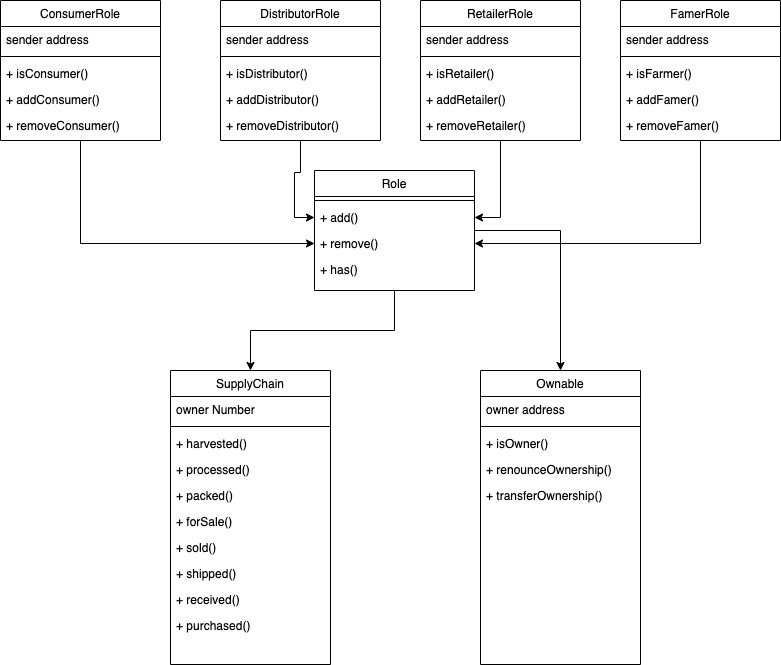

The diagram above was exported from draw.io. Its source (the exported page's mxGraphModel, read from the mxfile embedded in the PNG):
<mxGraphModel dx="946" dy="589" grid="1" gridSize="10" guides="1" tooltips="1" connect="1" arrows="1" fold="1" page="1" pageScale="1" pageWidth="827" pageHeight="1169" math="0" shadow="0">
  <root>
    <mxCell id="WIyWlLk6GJQsqaUBKTNV-0" />
    <mxCell id="WIyWlLk6GJQsqaUBKTNV-1" parent="WIyWlLk6GJQsqaUBKTNV-0" />
    <mxCell id="SY7N5S3Jw5nhNRJm9wRJ-1" value="SupplyChain" style="swimlane;fontStyle=0;align=center;verticalAlign=top;childLayout=stackLayout;horizontal=1;startSize=26;horizontalStack=0;resizeParent=1;resizeLast=0;collapsible=1;marginBottom=0;rounded=0;shadow=0;strokeWidth=1;" vertex="1" parent="WIyWlLk6GJQsqaUBKTNV-1">
      <mxGeometry x="190" y="890" width="160" height="294" as="geometry">
        <mxRectangle x="130" y="380" width="160" height="26" as="alternateBounds" />
      </mxGeometry>
    </mxCell>
    <mxCell id="SY7N5S3Jw5nhNRJm9wRJ-2" value="owner Number" style="text;align=left;verticalAlign=top;spacingLeft=4;spacingRight=4;overflow=hidden;rotatable=0;points=[[0,0.5],[1,0.5]];portConstraint=eastwest;" vertex="1" parent="SY7N5S3Jw5nhNRJm9wRJ-1">
      <mxGeometry y="26" width="160" height="26" as="geometry" />
    </mxCell>
    <mxCell id="SY7N5S3Jw5nhNRJm9wRJ-4" value="" style="line;html=1;strokeWidth=1;align=left;verticalAlign=middle;spacingTop=-1;spacingLeft=3;spacingRight=3;rotatable=0;labelPosition=right;points=[];portConstraint=eastwest;" vertex="1" parent="SY7N5S3Jw5nhNRJm9wRJ-1">
      <mxGeometry y="52" width="160" height="8" as="geometry" />
    </mxCell>
    <mxCell id="SY7N5S3Jw5nhNRJm9wRJ-5" value="+ harvested()" style="text;align=left;verticalAlign=top;spacingLeft=4;spacingRight=4;overflow=hidden;rotatable=0;points=[[0,0.5],[1,0.5]];portConstraint=eastwest;fontStyle=0" vertex="1" parent="SY7N5S3Jw5nhNRJm9wRJ-1">
      <mxGeometry y="60" width="160" height="26" as="geometry" />
    </mxCell>
    <mxCell id="SY7N5S3Jw5nhNRJm9wRJ-6" value="+ processed()" style="text;align=left;verticalAlign=top;spacingLeft=4;spacingRight=4;overflow=hidden;rotatable=0;points=[[0,0.5],[1,0.5]];portConstraint=eastwest;" vertex="1" parent="SY7N5S3Jw5nhNRJm9wRJ-1">
      <mxGeometry y="86" width="160" height="26" as="geometry" />
    </mxCell>
    <mxCell id="SY7N5S3Jw5nhNRJm9wRJ-9" value="+ packed()" style="text;align=left;verticalAlign=top;spacingLeft=4;spacingRight=4;overflow=hidden;rotatable=0;points=[[0,0.5],[1,0.5]];portConstraint=eastwest;" vertex="1" parent="SY7N5S3Jw5nhNRJm9wRJ-1">
      <mxGeometry y="112" width="160" height="26" as="geometry" />
    </mxCell>
    <mxCell id="SY7N5S3Jw5nhNRJm9wRJ-10" value="+ forSale()" style="text;align=left;verticalAlign=top;spacingLeft=4;spacingRight=4;overflow=hidden;rotatable=0;points=[[0,0.5],[1,0.5]];portConstraint=eastwest;" vertex="1" parent="SY7N5S3Jw5nhNRJm9wRJ-1">
      <mxGeometry y="138" width="160" height="26" as="geometry" />
    </mxCell>
    <mxCell id="SY7N5S3Jw5nhNRJm9wRJ-11" value="+ sold()" style="text;align=left;verticalAlign=top;spacingLeft=4;spacingRight=4;overflow=hidden;rotatable=0;points=[[0,0.5],[1,0.5]];portConstraint=eastwest;" vertex="1" parent="SY7N5S3Jw5nhNRJm9wRJ-1">
      <mxGeometry y="164" width="160" height="26" as="geometry" />
    </mxCell>
    <mxCell id="SY7N5S3Jw5nhNRJm9wRJ-12" value="+ shipped()" style="text;align=left;verticalAlign=top;spacingLeft=4;spacingRight=4;overflow=hidden;rotatable=0;points=[[0,0.5],[1,0.5]];portConstraint=eastwest;" vertex="1" parent="SY7N5S3Jw5nhNRJm9wRJ-1">
      <mxGeometry y="190" width="160" height="26" as="geometry" />
    </mxCell>
    <mxCell id="SY7N5S3Jw5nhNRJm9wRJ-13" value="+ received()" style="text;align=left;verticalAlign=top;spacingLeft=4;spacingRight=4;overflow=hidden;rotatable=0;points=[[0,0.5],[1,0.5]];portConstraint=eastwest;" vertex="1" parent="SY7N5S3Jw5nhNRJm9wRJ-1">
      <mxGeometry y="216" width="160" height="26" as="geometry" />
    </mxCell>
    <mxCell id="SY7N5S3Jw5nhNRJm9wRJ-14" value="+ purchased()" style="text;align=left;verticalAlign=top;spacingLeft=4;spacingRight=4;overflow=hidden;rotatable=0;points=[[0,0.5],[1,0.5]];portConstraint=eastwest;" vertex="1" parent="SY7N5S3Jw5nhNRJm9wRJ-1">
      <mxGeometry y="242" width="160" height="26" as="geometry" />
    </mxCell>
    <mxCell id="SY7N5S3Jw5nhNRJm9wRJ-15" value="Ownable" style="swimlane;fontStyle=0;align=center;verticalAlign=top;childLayout=stackLayout;horizontal=1;startSize=26;horizontalStack=0;resizeParent=1;resizeLast=0;collapsible=1;marginBottom=0;rounded=0;shadow=0;strokeWidth=1;" vertex="1" parent="WIyWlLk6GJQsqaUBKTNV-1">
      <mxGeometry x="500" y="890" width="160" height="294" as="geometry">
        <mxRectangle x="130" y="380" width="160" height="26" as="alternateBounds" />
      </mxGeometry>
    </mxCell>
    <mxCell id="SY7N5S3Jw5nhNRJm9wRJ-16" value="owner address" style="text;align=left;verticalAlign=top;spacingLeft=4;spacingRight=4;overflow=hidden;rotatable=0;points=[[0,0.5],[1,0.5]];portConstraint=eastwest;" vertex="1" parent="SY7N5S3Jw5nhNRJm9wRJ-15">
      <mxGeometry y="26" width="160" height="26" as="geometry" />
    </mxCell>
    <mxCell id="SY7N5S3Jw5nhNRJm9wRJ-17" value="" style="line;html=1;strokeWidth=1;align=left;verticalAlign=middle;spacingTop=-1;spacingLeft=3;spacingRight=3;rotatable=0;labelPosition=right;points=[];portConstraint=eastwest;" vertex="1" parent="SY7N5S3Jw5nhNRJm9wRJ-15">
      <mxGeometry y="52" width="160" height="8" as="geometry" />
    </mxCell>
    <mxCell id="SY7N5S3Jw5nhNRJm9wRJ-18" value="+ isOwner()" style="text;align=left;verticalAlign=top;spacingLeft=4;spacingRight=4;overflow=hidden;rotatable=0;points=[[0,0.5],[1,0.5]];portConstraint=eastwest;fontStyle=0" vertex="1" parent="SY7N5S3Jw5nhNRJm9wRJ-15">
      <mxGeometry y="60" width="160" height="26" as="geometry" />
    </mxCell>
    <mxCell id="SY7N5S3Jw5nhNRJm9wRJ-19" value="+ renounceOwnership()" style="text;align=left;verticalAlign=top;spacingLeft=4;spacingRight=4;overflow=hidden;rotatable=0;points=[[0,0.5],[1,0.5]];portConstraint=eastwest;" vertex="1" parent="SY7N5S3Jw5nhNRJm9wRJ-15">
      <mxGeometry y="86" width="160" height="26" as="geometry" />
    </mxCell>
    <mxCell id="SY7N5S3Jw5nhNRJm9wRJ-20" value="+ transferOwnership()" style="text;align=left;verticalAlign=top;spacingLeft=4;spacingRight=4;overflow=hidden;rotatable=0;points=[[0,0.5],[1,0.5]];portConstraint=eastwest;" vertex="1" parent="SY7N5S3Jw5nhNRJm9wRJ-15">
      <mxGeometry y="112" width="160" height="26" as="geometry" />
    </mxCell>
    <mxCell id="SY7N5S3Jw5nhNRJm9wRJ-56" style="edgeStyle=orthogonalEdgeStyle;rounded=0;orthogonalLoop=1;jettySize=auto;html=1;entryX=0;entryY=0.5;entryDx=0;entryDy=0;" edge="1" parent="WIyWlLk6GJQsqaUBKTNV-1" source="SY7N5S3Jw5nhNRJm9wRJ-26" target="SY7N5S3Jw5nhNRJm9wRJ-54">
      <mxGeometry relative="1" as="geometry" />
    </mxCell>
    <mxCell id="SY7N5S3Jw5nhNRJm9wRJ-26" value="ConsumerRole" style="swimlane;fontStyle=0;align=center;verticalAlign=top;childLayout=stackLayout;horizontal=1;startSize=26;horizontalStack=0;resizeParent=1;resizeLast=0;collapsible=1;marginBottom=0;rounded=0;shadow=0;strokeWidth=1;" vertex="1" parent="WIyWlLk6GJQsqaUBKTNV-1">
      <mxGeometry x="20" y="520" width="160" height="140" as="geometry">
        <mxRectangle x="130" y="380" width="160" height="26" as="alternateBounds" />
      </mxGeometry>
    </mxCell>
    <mxCell id="SY7N5S3Jw5nhNRJm9wRJ-27" value="sender address" style="text;align=left;verticalAlign=top;spacingLeft=4;spacingRight=4;overflow=hidden;rotatable=0;points=[[0,0.5],[1,0.5]];portConstraint=eastwest;" vertex="1" parent="SY7N5S3Jw5nhNRJm9wRJ-26">
      <mxGeometry y="26" width="160" height="26" as="geometry" />
    </mxCell>
    <mxCell id="SY7N5S3Jw5nhNRJm9wRJ-28" value="" style="line;html=1;strokeWidth=1;align=left;verticalAlign=middle;spacingTop=-1;spacingLeft=3;spacingRight=3;rotatable=0;labelPosition=right;points=[];portConstraint=eastwest;" vertex="1" parent="SY7N5S3Jw5nhNRJm9wRJ-26">
      <mxGeometry y="52" width="160" height="8" as="geometry" />
    </mxCell>
    <mxCell id="SY7N5S3Jw5nhNRJm9wRJ-29" value="+ isConsumer()" style="text;align=left;verticalAlign=top;spacingLeft=4;spacingRight=4;overflow=hidden;rotatable=0;points=[[0,0.5],[1,0.5]];portConstraint=eastwest;fontStyle=0" vertex="1" parent="SY7N5S3Jw5nhNRJm9wRJ-26">
      <mxGeometry y="60" width="160" height="26" as="geometry" />
    </mxCell>
    <mxCell id="SY7N5S3Jw5nhNRJm9wRJ-30" value="+ addConsumer()" style="text;align=left;verticalAlign=top;spacingLeft=4;spacingRight=4;overflow=hidden;rotatable=0;points=[[0,0.5],[1,0.5]];portConstraint=eastwest;" vertex="1" parent="SY7N5S3Jw5nhNRJm9wRJ-26">
      <mxGeometry y="86" width="160" height="26" as="geometry" />
    </mxCell>
    <mxCell id="SY7N5S3Jw5nhNRJm9wRJ-31" value="+ removeConsumer()" style="text;align=left;verticalAlign=top;spacingLeft=4;spacingRight=4;overflow=hidden;rotatable=0;points=[[0,0.5],[1,0.5]];portConstraint=eastwest;" vertex="1" parent="SY7N5S3Jw5nhNRJm9wRJ-26">
      <mxGeometry y="112" width="160" height="26" as="geometry" />
    </mxCell>
    <mxCell id="SY7N5S3Jw5nhNRJm9wRJ-57" style="edgeStyle=orthogonalEdgeStyle;rounded=0;orthogonalLoop=1;jettySize=auto;html=1;entryX=0;entryY=0.5;entryDx=0;entryDy=0;" edge="1" parent="WIyWlLk6GJQsqaUBKTNV-1" source="SY7N5S3Jw5nhNRJm9wRJ-32" target="SY7N5S3Jw5nhNRJm9wRJ-53">
      <mxGeometry relative="1" as="geometry" />
    </mxCell>
    <mxCell id="SY7N5S3Jw5nhNRJm9wRJ-32" value="DistributorRole" style="swimlane;fontStyle=0;align=center;verticalAlign=top;childLayout=stackLayout;horizontal=1;startSize=26;horizontalStack=0;resizeParent=1;resizeLast=0;collapsible=1;marginBottom=0;rounded=0;shadow=0;strokeWidth=1;" vertex="1" parent="WIyWlLk6GJQsqaUBKTNV-1">
      <mxGeometry x="240" y="520" width="160" height="140" as="geometry">
        <mxRectangle x="130" y="380" width="160" height="26" as="alternateBounds" />
      </mxGeometry>
    </mxCell>
    <mxCell id="SY7N5S3Jw5nhNRJm9wRJ-33" value="sender address" style="text;align=left;verticalAlign=top;spacingLeft=4;spacingRight=4;overflow=hidden;rotatable=0;points=[[0,0.5],[1,0.5]];portConstraint=eastwest;" vertex="1" parent="SY7N5S3Jw5nhNRJm9wRJ-32">
      <mxGeometry y="26" width="160" height="26" as="geometry" />
    </mxCell>
    <mxCell id="SY7N5S3Jw5nhNRJm9wRJ-34" value="" style="line;html=1;strokeWidth=1;align=left;verticalAlign=middle;spacingTop=-1;spacingLeft=3;spacingRight=3;rotatable=0;labelPosition=right;points=[];portConstraint=eastwest;" vertex="1" parent="SY7N5S3Jw5nhNRJm9wRJ-32">
      <mxGeometry y="52" width="160" height="8" as="geometry" />
    </mxCell>
    <mxCell id="SY7N5S3Jw5nhNRJm9wRJ-35" value="+ isDistributor()" style="text;align=left;verticalAlign=top;spacingLeft=4;spacingRight=4;overflow=hidden;rotatable=0;points=[[0,0.5],[1,0.5]];portConstraint=eastwest;fontStyle=0" vertex="1" parent="SY7N5S3Jw5nhNRJm9wRJ-32">
      <mxGeometry y="60" width="160" height="26" as="geometry" />
    </mxCell>
    <mxCell id="SY7N5S3Jw5nhNRJm9wRJ-36" value="+ addDistributor()" style="text;align=left;verticalAlign=top;spacingLeft=4;spacingRight=4;overflow=hidden;rotatable=0;points=[[0,0.5],[1,0.5]];portConstraint=eastwest;" vertex="1" parent="SY7N5S3Jw5nhNRJm9wRJ-32">
      <mxGeometry y="86" width="160" height="26" as="geometry" />
    </mxCell>
    <mxCell id="SY7N5S3Jw5nhNRJm9wRJ-37" value="+ removeDistributor()" style="text;align=left;verticalAlign=top;spacingLeft=4;spacingRight=4;overflow=hidden;rotatable=0;points=[[0,0.5],[1,0.5]];portConstraint=eastwest;" vertex="1" parent="SY7N5S3Jw5nhNRJm9wRJ-32">
      <mxGeometry y="112" width="160" height="26" as="geometry" />
    </mxCell>
    <mxCell id="SY7N5S3Jw5nhNRJm9wRJ-58" style="edgeStyle=orthogonalEdgeStyle;rounded=0;orthogonalLoop=1;jettySize=auto;html=1;entryX=1;entryY=0.5;entryDx=0;entryDy=0;" edge="1" parent="WIyWlLk6GJQsqaUBKTNV-1" source="SY7N5S3Jw5nhNRJm9wRJ-38" target="SY7N5S3Jw5nhNRJm9wRJ-53">
      <mxGeometry relative="1" as="geometry" />
    </mxCell>
    <mxCell id="SY7N5S3Jw5nhNRJm9wRJ-38" value="RetailerRole" style="swimlane;fontStyle=0;align=center;verticalAlign=top;childLayout=stackLayout;horizontal=1;startSize=26;horizontalStack=0;resizeParent=1;resizeLast=0;collapsible=1;marginBottom=0;rounded=0;shadow=0;strokeWidth=1;" vertex="1" parent="WIyWlLk6GJQsqaUBKTNV-1">
      <mxGeometry x="440" y="520" width="160" height="140" as="geometry">
        <mxRectangle x="130" y="380" width="160" height="26" as="alternateBounds" />
      </mxGeometry>
    </mxCell>
    <mxCell id="SY7N5S3Jw5nhNRJm9wRJ-39" value="sender address" style="text;align=left;verticalAlign=top;spacingLeft=4;spacingRight=4;overflow=hidden;rotatable=0;points=[[0,0.5],[1,0.5]];portConstraint=eastwest;" vertex="1" parent="SY7N5S3Jw5nhNRJm9wRJ-38">
      <mxGeometry y="26" width="160" height="26" as="geometry" />
    </mxCell>
    <mxCell id="SY7N5S3Jw5nhNRJm9wRJ-40" value="" style="line;html=1;strokeWidth=1;align=left;verticalAlign=middle;spacingTop=-1;spacingLeft=3;spacingRight=3;rotatable=0;labelPosition=right;points=[];portConstraint=eastwest;" vertex="1" parent="SY7N5S3Jw5nhNRJm9wRJ-38">
      <mxGeometry y="52" width="160" height="8" as="geometry" />
    </mxCell>
    <mxCell id="SY7N5S3Jw5nhNRJm9wRJ-41" value="+ isRetailer()" style="text;align=left;verticalAlign=top;spacingLeft=4;spacingRight=4;overflow=hidden;rotatable=0;points=[[0,0.5],[1,0.5]];portConstraint=eastwest;fontStyle=0" vertex="1" parent="SY7N5S3Jw5nhNRJm9wRJ-38">
      <mxGeometry y="60" width="160" height="26" as="geometry" />
    </mxCell>
    <mxCell id="SY7N5S3Jw5nhNRJm9wRJ-42" value="+ addRetailer()" style="text;align=left;verticalAlign=top;spacingLeft=4;spacingRight=4;overflow=hidden;rotatable=0;points=[[0,0.5],[1,0.5]];portConstraint=eastwest;" vertex="1" parent="SY7N5S3Jw5nhNRJm9wRJ-38">
      <mxGeometry y="86" width="160" height="26" as="geometry" />
    </mxCell>
    <mxCell id="SY7N5S3Jw5nhNRJm9wRJ-43" value="+ removeRetailer()" style="text;align=left;verticalAlign=top;spacingLeft=4;spacingRight=4;overflow=hidden;rotatable=0;points=[[0,0.5],[1,0.5]];portConstraint=eastwest;" vertex="1" parent="SY7N5S3Jw5nhNRJm9wRJ-38">
      <mxGeometry y="112" width="160" height="26" as="geometry" />
    </mxCell>
    <mxCell id="SY7N5S3Jw5nhNRJm9wRJ-59" style="edgeStyle=orthogonalEdgeStyle;rounded=0;orthogonalLoop=1;jettySize=auto;html=1;entryX=1;entryY=0.5;entryDx=0;entryDy=0;" edge="1" parent="WIyWlLk6GJQsqaUBKTNV-1" source="SY7N5S3Jw5nhNRJm9wRJ-44" target="SY7N5S3Jw5nhNRJm9wRJ-54">
      <mxGeometry relative="1" as="geometry" />
    </mxCell>
    <mxCell id="SY7N5S3Jw5nhNRJm9wRJ-44" value="FamerRole" style="swimlane;fontStyle=0;align=center;verticalAlign=top;childLayout=stackLayout;horizontal=1;startSize=26;horizontalStack=0;resizeParent=1;resizeLast=0;collapsible=1;marginBottom=0;rounded=0;shadow=0;strokeWidth=1;" vertex="1" parent="WIyWlLk6GJQsqaUBKTNV-1">
      <mxGeometry x="640" y="520" width="160" height="140" as="geometry">
        <mxRectangle x="130" y="380" width="160" height="26" as="alternateBounds" />
      </mxGeometry>
    </mxCell>
    <mxCell id="SY7N5S3Jw5nhNRJm9wRJ-45" value="sender address" style="text;align=left;verticalAlign=top;spacingLeft=4;spacingRight=4;overflow=hidden;rotatable=0;points=[[0,0.5],[1,0.5]];portConstraint=eastwest;" vertex="1" parent="SY7N5S3Jw5nhNRJm9wRJ-44">
      <mxGeometry y="26" width="160" height="26" as="geometry" />
    </mxCell>
    <mxCell id="SY7N5S3Jw5nhNRJm9wRJ-46" value="" style="line;html=1;strokeWidth=1;align=left;verticalAlign=middle;spacingTop=-1;spacingLeft=3;spacingRight=3;rotatable=0;labelPosition=right;points=[];portConstraint=eastwest;" vertex="1" parent="SY7N5S3Jw5nhNRJm9wRJ-44">
      <mxGeometry y="52" width="160" height="8" as="geometry" />
    </mxCell>
    <mxCell id="SY7N5S3Jw5nhNRJm9wRJ-47" value="+ isFarmer()" style="text;align=left;verticalAlign=top;spacingLeft=4;spacingRight=4;overflow=hidden;rotatable=0;points=[[0,0.5],[1,0.5]];portConstraint=eastwest;fontStyle=0" vertex="1" parent="SY7N5S3Jw5nhNRJm9wRJ-44">
      <mxGeometry y="60" width="160" height="26" as="geometry" />
    </mxCell>
    <mxCell id="SY7N5S3Jw5nhNRJm9wRJ-48" value="+ addFamer()" style="text;align=left;verticalAlign=top;spacingLeft=4;spacingRight=4;overflow=hidden;rotatable=0;points=[[0,0.5],[1,0.5]];portConstraint=eastwest;" vertex="1" parent="SY7N5S3Jw5nhNRJm9wRJ-44">
      <mxGeometry y="86" width="160" height="26" as="geometry" />
    </mxCell>
    <mxCell id="SY7N5S3Jw5nhNRJm9wRJ-49" value="+ removeFamer()" style="text;align=left;verticalAlign=top;spacingLeft=4;spacingRight=4;overflow=hidden;rotatable=0;points=[[0,0.5],[1,0.5]];portConstraint=eastwest;" vertex="1" parent="SY7N5S3Jw5nhNRJm9wRJ-44">
      <mxGeometry y="112" width="160" height="26" as="geometry" />
    </mxCell>
    <mxCell id="SY7N5S3Jw5nhNRJm9wRJ-60" style="edgeStyle=orthogonalEdgeStyle;rounded=0;orthogonalLoop=1;jettySize=auto;html=1;entryX=0.5;entryY=0;entryDx=0;entryDy=0;" edge="1" parent="WIyWlLk6GJQsqaUBKTNV-1" source="SY7N5S3Jw5nhNRJm9wRJ-50" target="SY7N5S3Jw5nhNRJm9wRJ-15">
      <mxGeometry relative="1" as="geometry" />
    </mxCell>
    <mxCell id="SY7N5S3Jw5nhNRJm9wRJ-61" style="edgeStyle=orthogonalEdgeStyle;rounded=0;orthogonalLoop=1;jettySize=auto;html=1;entryX=0.5;entryY=0;entryDx=0;entryDy=0;" edge="1" parent="WIyWlLk6GJQsqaUBKTNV-1" source="SY7N5S3Jw5nhNRJm9wRJ-50" target="SY7N5S3Jw5nhNRJm9wRJ-1">
      <mxGeometry relative="1" as="geometry" />
    </mxCell>
    <mxCell id="SY7N5S3Jw5nhNRJm9wRJ-50" value="Role" style="swimlane;fontStyle=0;align=center;verticalAlign=top;childLayout=stackLayout;horizontal=1;startSize=26;horizontalStack=0;resizeParent=1;resizeLast=0;collapsible=1;marginBottom=0;rounded=0;shadow=0;strokeWidth=1;" vertex="1" parent="WIyWlLk6GJQsqaUBKTNV-1">
      <mxGeometry x="334" y="690" width="160" height="120" as="geometry">
        <mxRectangle x="130" y="380" width="160" height="26" as="alternateBounds" />
      </mxGeometry>
    </mxCell>
    <mxCell id="SY7N5S3Jw5nhNRJm9wRJ-52" value="" style="line;html=1;strokeWidth=1;align=left;verticalAlign=middle;spacingTop=-1;spacingLeft=3;spacingRight=3;rotatable=0;labelPosition=right;points=[];portConstraint=eastwest;" vertex="1" parent="SY7N5S3Jw5nhNRJm9wRJ-50">
      <mxGeometry y="26" width="160" height="8" as="geometry" />
    </mxCell>
    <mxCell id="SY7N5S3Jw5nhNRJm9wRJ-53" value="+ add()" style="text;align=left;verticalAlign=top;spacingLeft=4;spacingRight=4;overflow=hidden;rotatable=0;points=[[0,0.5],[1,0.5]];portConstraint=eastwest;fontStyle=0" vertex="1" parent="SY7N5S3Jw5nhNRJm9wRJ-50">
      <mxGeometry y="34" width="160" height="26" as="geometry" />
    </mxCell>
    <mxCell id="SY7N5S3Jw5nhNRJm9wRJ-54" value="+ remove()" style="text;align=left;verticalAlign=top;spacingLeft=4;spacingRight=4;overflow=hidden;rotatable=0;points=[[0,0.5],[1,0.5]];portConstraint=eastwest;" vertex="1" parent="SY7N5S3Jw5nhNRJm9wRJ-50">
      <mxGeometry y="60" width="160" height="26" as="geometry" />
    </mxCell>
    <mxCell id="SY7N5S3Jw5nhNRJm9wRJ-55" value="+ has()" style="text;align=left;verticalAlign=top;spacingLeft=4;spacingRight=4;overflow=hidden;rotatable=0;points=[[0,0.5],[1,0.5]];portConstraint=eastwest;" vertex="1" parent="SY7N5S3Jw5nhNRJm9wRJ-50">
      <mxGeometry y="86" width="160" height="26" as="geometry" />
    </mxCell>
  </root>
</mxGraphModel>